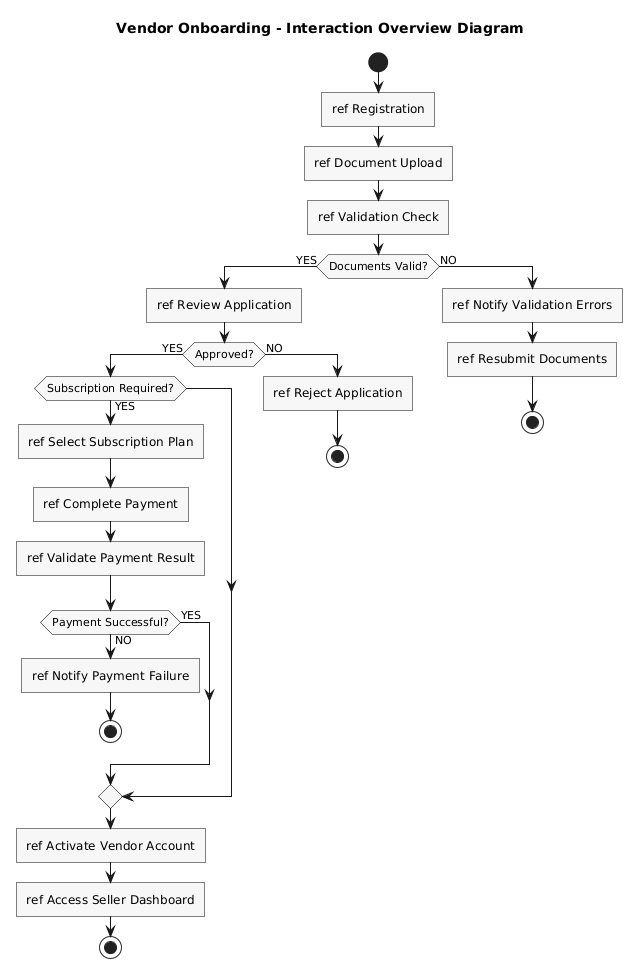

The diagram above was rendered by PlantUML. Its source (embedded in the PNG):
@startuml
title Vendor Onboarding - Interaction Overview Diagram

skinparam backgroundColor white
skinparam shadowing false
skinparam roundcorner 0
skinparam defaultFontName Arial

skinparam activity {
    BackgroundColor #F7F7F7
    BorderColor black
    FontColor black
}

skinparam note {
    BackgroundColor white
    BorderColor black
}

start

:ref Registration;

:ref Document Upload;

:ref Validation Check;

if (Documents Valid?) then (YES)

    :ref Review Application;

    if (Approved?) then (YES)

        if (Subscription Required?) then (YES)

            :ref Select Subscription Plan;

            :ref Complete Payment;

            :ref Validate Payment Result;

            if (Payment Successful?) then (YES)

            else (NO)

                :ref Notify Payment Failure;

                stop

            endif

        endif

        :ref Activate Vendor Account;

        :ref Access Seller Dashboard;

        stop

    else (NO)

        :ref Reject Application;

        stop

    endif

else (NO)

    :ref Notify Validation Errors;

    :ref Resubmit Documents;

    stop

endif
@enduml